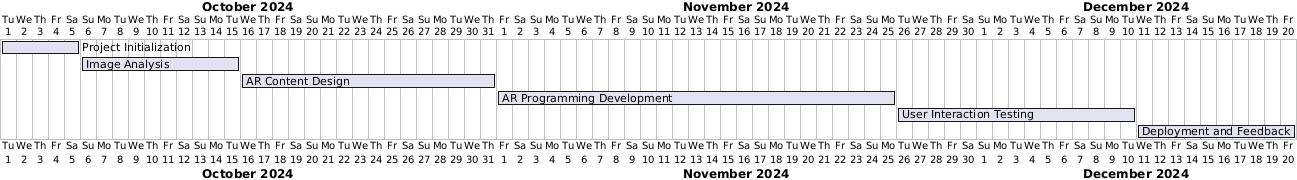

The diagram above was rendered by PlantUML. Its source (embedded in the PNG):
@startgantt
Project starts 2024-10-01

[Project Initialization] starts 2024-10-01 and ends 2024-10-05
[Image Analysis] starts 2024-10-06 and ends 2024-10-15
[AR Content Design] starts 2024-10-16 and ends 2024-10-31
[AR Programming Development] starts 2024-11-01 and ends 2024-11-25
[User Interaction Testing] starts 2024-11-26 and ends 2024-12-10
[Deployment and Feedback] starts 2024-12-11 and ends 2024-12-20

@endgantt